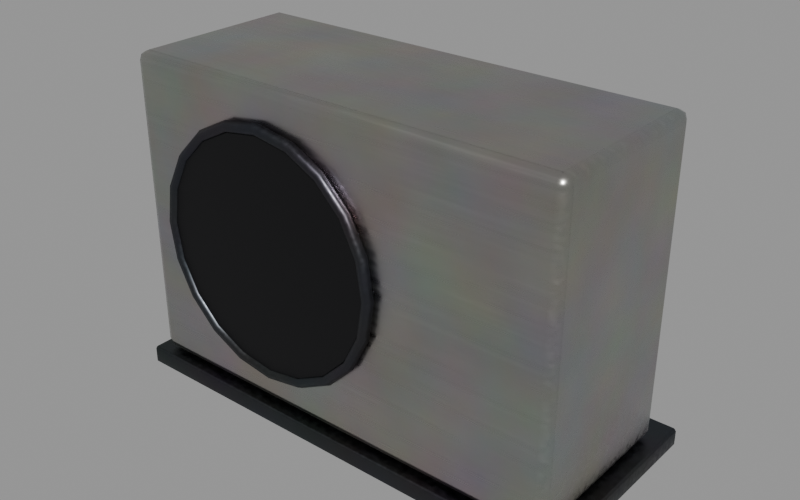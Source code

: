 # Source: ac_unit.blend  (saved by Blender 5.3.31; exported with 4.5.12 LTS)
import bpy
from mathutils import Matrix  # noqa: F401  (used for matrix-valued properties, if any)

bpy.ops.wm.read_factory_settings(use_empty=True)
scene = bpy.context.scene
scene.name = 'Scene'

# ---- materials (node trees are filled in below, after node groups)
mat_titan = bpy.data.materials.new('titan')
mat_black = bpy.data.materials.new('black')
mat_gunmetal = bpy.data.materials.new('gunmetal')

# ---- material node trees
mat_titan.use_nodes = True; mat_titan.node_tree.nodes.clear()
_N = mat_titan.node_tree.nodes; _L = mat_titan.node_tree.links
n0 = _N.new('ShaderNodeBsdfPrincipled'); n0.name = 'Principled BSDF'; n0.location = (-200, 100)
n0.inputs[1].default_value = 1.0
n0.inputs[10].default_value = 0.005
n1 = _N.new('ShaderNodeOutputMaterial'); n1.name = 'Material Output'; n1.location = (200, 100)
n2 = _N.new('ShaderNodeTexCoord'); n2.name = 'Texture Coordinate'; n2.location = (0, 0)
n3 = _N.new('ShaderNodeMapping'); n3.name = 'Mapping'; n3.location = (0, 0)
n3.inputs[3].default_value = (0.03, 1.0, 1.0)
n4 = _N.new('ShaderNodeTexNoise'); n4.name = 'Noise Texture'; n4.location = (0, 0)
n4.width = 160
n4.inputs[2].default_value = 90.0
n4.inputs[3].default_value = 4.0
n5 = _N.new('ShaderNodeMapRange'); n5.name = 'Map Range'; n5.location = (0, 0)
n5.inputs[1].default_value = 0.3
n5.inputs[2].default_value = 0.7
n5.inputs[3].default_value = 0.22
n5.inputs[4].default_value = 0.42
n6 = _N.new('ShaderNodeTexCoord'); n6.name = 'Texture Coordinate.001'; n6.location = (0, 0)
n7 = _N.new('ShaderNodeMapping'); n7.name = 'Mapping.001'; n7.location = (0, 0)
n8 = _N.new('ShaderNodeTexNoise'); n8.name = 'Noise Texture.001'; n8.location = (0, 0)
n8.width = 160
n8.inputs[2].default_value = 6.0
n8.inputs[3].default_value = 4.0
n9 = _N.new('ShaderNodeMixRGB'); n9.name = 'Mix (Legacy)'; n9.location = (0, 0)
n9.blend_type = 'MULTIPLY'
n9.inputs[0].default_value = 0.35
n9.inputs[1].default_value = (0.56, 0.55, 0.53, 1.0)
n10 = _N.new('ShaderNodeBump'); n10.name = 'Bump'; n10.location = (0, 0)
n10.inputs[0].default_value = 0.15
n10.inputs[1].default_value = 0.0004
_L.new(n0.outputs[0], n1.inputs[0])
_L.new(n2.outputs[3], n3.inputs[0])
_L.new(n3.outputs[0], n4.inputs[0])
_L.new(n4.outputs[0], n5.inputs[0])
_L.new(n5.outputs[0], n0.inputs[2])
_L.new(n6.outputs[3], n7.inputs[0])
_L.new(n7.outputs[0], n8.inputs[0])
_L.new(n8.outputs[1], n9.inputs[2])
_L.new(n9.outputs[0], n0.inputs[0])
_L.new(n4.outputs[0], n10.inputs[3])
_L.new(n10.outputs[0], n0.inputs[5])
n1.is_active_output = True
mat_black.use_nodes = True; mat_black.node_tree.nodes.clear()
_N = mat_black.node_tree.nodes; _L = mat_black.node_tree.links
n0 = _N.new('ShaderNodeBsdfPrincipled'); n0.name = 'Principled BSDF'; n0.location = (-200, 100)
n0.inputs[0].default_value = (0.004, 0.004, 0.005, 1.0)
n0.inputs[2].default_value = 0.55
n0.inputs[10].default_value = 0.005
n1 = _N.new('ShaderNodeOutputMaterial'); n1.name = 'Material Output'; n1.location = (200, 100)
_L.new(n0.outputs[0], n1.inputs[0])
n1.is_active_output = True
mat_gunmetal.use_nodes = True; mat_gunmetal.node_tree.nodes.clear()
_N = mat_gunmetal.node_tree.nodes; _L = mat_gunmetal.node_tree.links
n0 = _N.new('ShaderNodeBsdfPrincipled'); n0.name = 'Principled BSDF'; n0.location = (-200, 100)
n0.inputs[1].default_value = 1.0
n0.inputs[10].default_value = 0.005
n1 = _N.new('ShaderNodeOutputMaterial'); n1.name = 'Material Output'; n1.location = (200, 100)
n2 = _N.new('ShaderNodeTexCoord'); n2.name = 'Texture Coordinate'; n2.location = (0, 0)
n3 = _N.new('ShaderNodeMapping'); n3.name = 'Mapping'; n3.location = (0, 0)
n4 = _N.new('ShaderNodeTexNoise'); n4.name = 'Noise Texture'; n4.location = (0, 0)
n4.width = 160
n4.inputs[2].default_value = 90.0
n4.inputs[3].default_value = 4.0
n5 = _N.new('ShaderNodeMapRange'); n5.name = 'Map Range'; n5.location = (0, 0)
n5.inputs[1].default_value = 0.3
n5.inputs[2].default_value = 0.7
n5.inputs[3].default_value = 0.3
n5.inputs[4].default_value = 0.5
n6 = _N.new('ShaderNodeTexCoord'); n6.name = 'Texture Coordinate.001'; n6.location = (0, 0)
n7 = _N.new('ShaderNodeMapping'); n7.name = 'Mapping.001'; n7.location = (0, 0)
n8 = _N.new('ShaderNodeTexNoise'); n8.name = 'Noise Texture.001'; n8.location = (0, 0)
n8.width = 160
n8.inputs[2].default_value = 6.0
n8.inputs[3].default_value = 4.0
n9 = _N.new('ShaderNodeMixRGB'); n9.name = 'Mix (Legacy)'; n9.location = (0, 0)
n9.blend_type = 'MULTIPLY'
n9.inputs[0].default_value = 0.35
n9.inputs[1].default_value = (0.11, 0.115, 0.125, 1.0)
n10 = _N.new('ShaderNodeBump'); n10.name = 'Bump'; n10.location = (0, 0)
n10.inputs[0].default_value = 0.15
n10.inputs[1].default_value = 0.0004
_L.new(n0.outputs[0], n1.inputs[0])
_L.new(n2.outputs[3], n3.inputs[0])
_L.new(n3.outputs[0], n4.inputs[0])
_L.new(n4.outputs[0], n5.inputs[0])
_L.new(n5.outputs[0], n0.inputs[2])
_L.new(n6.outputs[3], n7.inputs[0])
_L.new(n7.outputs[0], n8.inputs[0])
_L.new(n8.outputs[1], n9.inputs[2])
_L.new(n9.outputs[0], n0.inputs[0])
_L.new(n4.outputs[0], n10.inputs[3])
_L.new(n10.outputs[0], n0.inputs[5])
n1.is_active_output = True

# ---- meshes
me_ac_body = bpy.data.meshes.new('ac_body')
me_ac_body.from_pydata([(-0.475, -0.19, 0.075), (-0.475, -0.19, 0.725), (-0.475, 0.19, 0.075), (-0.475, 0.19, 0.725), (0.475, -0.19, 0.075), (0.475, -0.19, 0.725), (0.475, 0.19, 0.075), (0.475, 0.19, 0.725)], [], [(0, 1, 3, 2), (2, 3, 7, 6), (6, 7, 5, 4), (4, 5, 1, 0), (2, 6, 4, 0), (7, 3, 1, 5)])
me_ac_body.polygons.foreach_set('use_smooth', [True] * 6)
me_ac_body.materials.append(mat_titan)
me_ac_body.update()
me_ac_fan = bpy.data.meshes.new('ac_fan')
me_ac_fan.from_pydata([(-0.14, -0.205, 0.16), (-0.14, -0.185, 0.16), (-0.06584, -0.205, 0.1717), (-0.06584, -0.185, 0.1717), (0.001068, -0.205, 0.2058), (0.001068, -0.185, 0.2058), (0.05416, -0.205, 0.2589), (0.05416, -0.185, 0.2589), (0.08825, -0.205, 0.3258), (0.08825, -0.185, 0.3258), (0.1, -0.205, 0.4), (0.1, -0.185, 0.4), (0.08825, -0.205, 0.4742), (0.08825, -0.185, 0.4742), (0.05416, -0.205, 0.5411), (0.05416, -0.185, 0.5411), (0.001068, -0.205, 0.5942), (0.001068, -0.185, 0.5942), (-0.06584, -0.205, 0.6283), (-0.06584, -0.185, 0.6283), (-0.14, -0.205, 0.64), (-0.14, -0.185, 0.64), (-0.2142, -0.205, 0.6283), (-0.2142, -0.185, 0.6283), (-0.2811, -0.205, 0.5942), (-0.2811, -0.185, 0.5942), (-0.3342, -0.205, 0.5411), (-0.3342, -0.185, 0.5411), (-0.3683, -0.205, 0.4742), (-0.3683, -0.185, 0.4742), (-0.38, -0.205, 0.4), (-0.38, -0.185, 0.4), (-0.3683, -0.205, 0.3258), (-0.3683, -0.185, 0.3258), (-0.3342, -0.205, 0.2589), (-0.3342, -0.185, 0.2589), (-0.2811, -0.205, 0.2058), (-0.2811, -0.185, 0.2058), (-0.2142, -0.205, 0.1717), (-0.2142, -0.185, 0.1717)], [], [(0, 1, 3, 2), (2, 3, 5, 4), (4, 5, 7, 6), (6, 7, 9, 8), (8, 9, 11, 10), (10, 11, 13, 12), (12, 13, 15, 14), (14, 15, 17, 16), (16, 17, 19, 18), (18, 19, 21, 20), (20, 21, 23, 22), (22, 23, 25, 24), (24, 25, 27, 26), (26, 27, 29, 28), (28, 29, 31, 30), (30, 31, 33, 32), (32, 33, 35, 34), (34, 35, 37, 36), (3, 1, 39, 37, 35, 33, 31, 29, 27, 25, 23, 21, 19, 17, 15, 13, 11, 9, 7, 5), (36, 37, 39, 38), (38, 39, 1, 0), (0, 2, 4, 6, 8, 10, 12, 14, 16, 18, 20, 22, 24, 26, 28, 30, 32, 34, 36, 38)])
me_ac_fan.polygons.foreach_set('use_smooth', [True] * 22)
me_ac_fan.materials.append(mat_black)
me_ac_fan.update()
me_ac_grill = bpy.data.meshes.new('ac_grill')
me_ac_grill.from_pydata([(-0.402, -0.2, 0.4), (-0.396, -0.1896, 0.4), (-0.384, -0.1896, 0.4), (-0.378, -0.2, 0.4), (-0.384, -0.2104, 0.4), (-0.396, -0.2104, 0.4), (-0.3892, -0.2, 0.481), (-0.3835, -0.1896, 0.4791), (-0.3721, -0.1896, 0.4754), (-0.3664, -0.2, 0.4735), (-0.3721, -0.2104, 0.4754), (-0.3835, -0.2104, 0.4791), (-0.352, -0.2, 0.554), (-0.3471, -0.1896, 0.5505), (-0.3374, -0.1896, 0.5434), (-0.3325, -0.2, 0.5399), (-0.3374, -0.2104, 0.5434), (-0.3471, -0.2104, 0.5505), (-0.294, -0.2, 0.612), (-0.2905, -0.1896, 0.6071), (-0.2834, -0.1896, 0.5974), (-0.2799, -0.2, 0.5925), (-0.2834, -0.2104, 0.5974), (-0.2905, -0.2104, 0.6071), (-0.221, -0.2, 0.6492), (-0.2191, -0.1896, 0.6435), (-0.2154, -0.1896, 0.6321), (-0.2135, -0.2, 0.6264), (-0.2154, -0.2104, 0.6321), (-0.2191, -0.2104, 0.6435), (-0.14, -0.2, 0.662), (-0.14, -0.1896, 0.656), (-0.14, -0.1896, 0.644), (-0.14, -0.2, 0.638), (-0.14, -0.2104, 0.644), (-0.14, -0.2104, 0.656), (-0.05904, -0.2, 0.6492), (-0.06089, -0.1896, 0.6435), (-0.0646, -0.1896, 0.6321), (-0.06645, -0.2, 0.6264), (-0.0646, -0.2104, 0.6321), (-0.06089, -0.2104, 0.6435), (0.014, -0.2, 0.612), (0.01047, -0.1896, 0.6071), (0.00342, -0.1896, 0.5974), (-0.0001071, -0.2, 0.5925), (0.00342, -0.2104, 0.5974), (0.01047, -0.2104, 0.6071), (0.07196, -0.2, 0.554), (0.06711, -0.1896, 0.5505), (0.0574, -0.1896, 0.5434), (0.05255, -0.2, 0.5399), (0.0574, -0.2104, 0.5434), (0.06711, -0.2104, 0.5505), (0.1092, -0.2, 0.481), (0.1035, -0.1896, 0.4791), (0.09206, -0.1896, 0.4754), (0.08635, -0.2, 0.4735), (0.09206, -0.2104, 0.4754), (0.1035, -0.2104, 0.4791), (0.122, -0.2, 0.4), (0.116, -0.1896, 0.4), (0.104, -0.1896, 0.4), (0.098, -0.2, 0.4), (0.104, -0.2104, 0.4), (0.116, -0.2104, 0.4), (0.1092, -0.2, 0.319), (0.1035, -0.1896, 0.3209), (0.09206, -0.1896, 0.3246), (0.08635, -0.2, 0.3265), (0.09206, -0.2104, 0.3246), (0.1035, -0.2104, 0.3209), (0.07196, -0.2, 0.246), (0.06711, -0.1896, 0.2495), (0.0574, -0.1896, 0.2566), (0.05255, -0.2, 0.2601), (0.0574, -0.2104, 0.2566), (0.06711, -0.2104, 0.2495), (0.014, -0.2, 0.188), (0.01047, -0.1896, 0.1929), (0.00342, -0.1896, 0.2026), (-0.0001071, -0.2, 0.2075), (0.00342, -0.2104, 0.2026), (0.01047, -0.2104, 0.1929), (-0.05904, -0.2, 0.1508), (-0.06089, -0.1896, 0.1565), (-0.0646, -0.1896, 0.1679), (-0.06645, -0.2, 0.1736), (-0.0646, -0.2104, 0.1679), (-0.06089, -0.2104, 0.1565), (-0.14, -0.2, 0.138), (-0.14, -0.1896, 0.144), (-0.14, -0.1896, 0.156), (-0.14, -0.2, 0.162), (-0.14, -0.2104, 0.156), (-0.14, -0.2104, 0.144), (-0.221, -0.2, 0.1508), (-0.2191, -0.1896, 0.1565), (-0.2154, -0.1896, 0.1679), (-0.2135, -0.2, 0.1736), (-0.2154, -0.2104, 0.1679), (-0.2191, -0.2104, 0.1565), (-0.294, -0.2, 0.188), (-0.2905, -0.1896, 0.1929), (-0.2834, -0.1896, 0.2026), (-0.2799, -0.2, 0.2075), (-0.2834, -0.2104, 0.2026), (-0.2905, -0.2104, 0.1929), (-0.352, -0.2, 0.246), (-0.3471, -0.1896, 0.2495), (-0.3374, -0.1896, 0.2566), (-0.3325, -0.2, 0.2601), (-0.3374, -0.2104, 0.2566), (-0.3471, -0.2104, 0.2495), (-0.3892, -0.2, 0.319), (-0.3835, -0.1896, 0.3209), (-0.3721, -0.1896, 0.3246), (-0.3664, -0.2, 0.3265), (-0.3721, -0.2104, 0.3246), (-0.3835, -0.2104, 0.3209)], [], [(0, 6, 7, 1), (1, 7, 8, 2), (2, 8, 9, 3), (3, 9, 10, 4), (4, 10, 11, 5), (5, 11, 6, 0), (6, 12, 13, 7), (7, 13, 14, 8), (8, 14, 15, 9), (9, 15, 16, 10), (10, 16, 17, 11), (11, 17, 12, 6), (12, 18, 19, 13), (13, 19, 20, 14), (14, 20, 21, 15), (15, 21, 22, 16), (16, 22, 23, 17), (17, 23, 18, 12), (18, 24, 25, 19), (19, 25, 26, 20), (20, 26, 27, 21), (21, 27, 28, 22), (22, 28, 29, 23), (23, 29, 24, 18), (24, 30, 31, 25), (25, 31, 32, 26), (26, 32, 33, 27), (27, 33, 34, 28), (28, 34, 35, 29), (29, 35, 30, 24), (30, 36, 37, 31), (31, 37, 38, 32), (32, 38, 39, 33), (33, 39, 40, 34), (34, 40, 41, 35), (35, 41, 36, 30), (36, 42, 43, 37), (37, 43, 44, 38), (38, 44, 45, 39), (39, 45, 46, 40), (40, 46, 47, 41), (41, 47, 42, 36), (42, 48, 49, 43), (43, 49, 50, 44), (44, 50, 51, 45), (45, 51, 52, 46), (46, 52, 53, 47), (47, 53, 48, 42), (48, 54, 55, 49), (49, 55, 56, 50), (50, 56, 57, 51), (51, 57, 58, 52), (52, 58, 59, 53), (53, 59, 54, 48), (54, 60, 61, 55), (55, 61, 62, 56), (56, 62, 63, 57), (57, 63, 64, 58), (58, 64, 65, 59), (59, 65, 60, 54), (60, 66, 67, 61), (61, 67, 68, 62), (62, 68, 69, 63), (63, 69, 70, 64), (64, 70, 71, 65), (65, 71, 66, 60), (66, 72, 73, 67), (67, 73, 74, 68), (68, 74, 75, 69), (69, 75, 76, 70), (70, 76, 77, 71), (71, 77, 72, 66), (72, 78, 79, 73), (73, 79, 80, 74), (74, 80, 81, 75), (75, 81, 82, 76), (76, 82, 83, 77), (77, 83, 78, 72), (78, 84, 85, 79), (79, 85, 86, 80), (80, 86, 87, 81), (81, 87, 88, 82), (82, 88, 89, 83), (83, 89, 84, 78), (84, 90, 91, 85), (85, 91, 92, 86), (86, 92, 93, 87), (87, 93, 94, 88), (88, 94, 95, 89), (89, 95, 90, 84), (90, 96, 97, 91), (91, 97, 98, 92), (92, 98, 99, 93), (93, 99, 100, 94), (94, 100, 101, 95), (95, 101, 96, 90), (96, 102, 103, 97), (97, 103, 104, 98), (98, 104, 105, 99), (99, 105, 106, 100), (100, 106, 107, 101), (101, 107, 102, 96), (102, 108, 109, 103), (103, 109, 110, 104), (104, 110, 111, 105), (105, 111, 112, 106), (106, 112, 113, 107), (107, 113, 108, 102), (108, 114, 115, 109), (109, 115, 116, 110), (110, 116, 117, 111), (111, 117, 118, 112), (112, 118, 119, 113), (113, 119, 114, 108), (114, 0, 1, 115), (115, 1, 2, 116), (116, 2, 3, 117), (117, 3, 4, 118), (118, 4, 5, 119), (119, 5, 0, 114)])
me_ac_grill.polygons.foreach_set('use_smooth', [True] * 120)
me_ac_grill.materials.append(mat_gunmetal)
me_ac_grill.update()
me_ac_bracket = bpy.data.meshes.new('ac_bracket')
me_ac_bracket.from_pydata([(-0.5, -0.205, 0.03), (-0.5, -0.205, 0.07), (-0.5, 0.245, 0.03), (-0.5, 0.245, 0.07), (0.5, -0.205, 0.03), (0.5, -0.205, 0.07), (0.5, 0.245, 0.03), (0.5, 0.245, 0.07)], [], [(0, 1, 3, 2), (2, 3, 7, 6), (6, 7, 5, 4), (4, 5, 1, 0), (2, 6, 4, 0), (7, 3, 1, 5)])
me_ac_bracket.polygons.foreach_set('use_smooth', [True] * 6)
me_ac_bracket.materials.append(mat_gunmetal)
me_ac_bracket.update()

# ---- objects
ob_ac_body = bpy.data.objects.new('ac_body', me_ac_body)
ob_ac_fan = bpy.data.objects.new('ac_fan', me_ac_fan)
ob_ac_grill = bpy.data.objects.new('ac_grill', me_ac_grill)
ob_ac_bracket = bpy.data.objects.new('ac_bracket', me_ac_bracket)

# ---- transforms, parenting, visibility, modifiers, constraints
ob_ac_body.location = (0.0, 0.0, 0.0)
_m = ob_ac_body.modifiers.new('bevel', 'BEVEL')
_m.width = 0.02
_m.width_pct = 0.02
_m.segments = 2
_m.angle_limit = 0.6632
_m = ob_ac_body.modifiers.new('wn', 'WEIGHTED_NORMAL')
ob_ac_fan.location = (0.0, 0.0, 0.0)
_m = ob_ac_fan.modifiers.new('wn', 'WEIGHTED_NORMAL')
ob_ac_grill.location = (0.0, 0.0, 0.0)
_m = ob_ac_grill.modifiers.new('wn', 'WEIGHTED_NORMAL')
ob_ac_bracket.location = (0.0, 0.0, 0.0)
_m = ob_ac_bracket.modifiers.new('bevel', 'BEVEL')
_m.width = 0.005
_m.width_pct = 0.005
_m.angle_limit = 0.6632
_m = ob_ac_bracket.modifiers.new('wn', 'WEIGHTED_NORMAL')

# ---- collection membership
scene.collection.objects.link(ob_ac_body)
scene.collection.objects.link(ob_ac_fan)
scene.collection.objects.link(ob_ac_grill)
scene.collection.objects.link(ob_ac_bracket)

# ---- scene / render settings (as saved in the file)
scene.frame_start = 1; scene.frame_end = 250; scene.frame_set(1)
scene.render.engine = 'CYCLES'
scene.render.resolution_x = 1400
scene.render.resolution_y = 875
scene.render.bake_bias = 0.0
scene.render.bake_samples = 0
scene.render.compositor_device = 'GPU'
scene.cycles.samples = 70
scene.eevee.use_volume_custom_range = False
scene.eevee.fast_gi_thickness_near = 0.1
scene.eevee.fast_gi_thickness_far = 0.0
scene.eevee.ray_tracing_options.screen_trace_thickness = 0.1
scene.view_settings.look = 'AgX - Medium High Contrast'
bpy.context.view_layer.update()

# ---- added for rendering (the .blend has no active camera and no usable light): camera, sun + grey world if the file has none
cam_auto = bpy.data.cameras.new('AutoCamera')
cam_auto.lens = 50.0
cam_auto.sensor_width = 36.0
cam_auto.clip_end = 1000.0
ob_auto_camera = bpy.data.objects.new('AutoCamera', cam_auto)
scene.collection.objects.link(ob_auto_camera)
ob_auto_camera.location = (1.20294, -1.42622, 1.33985)
ob_auto_camera.rotation_euler = (1.09748, -7.21219e-08, 0.694738)
scene.camera = ob_auto_camera
light_auto_sun = bpy.data.lights.new('AutoSun', 'SUN')
light_auto_sun.energy = 3.0
light_auto_sun.angle = 0.0523599
ob_auto_sun = bpy.data.objects.new('AutoSun', light_auto_sun)
scene.collection.objects.link(ob_auto_sun)
ob_auto_sun.rotation_euler = (0.872665, 0.174533, 0.523599)
if scene.world is None:
    world_auto = bpy.data.worlds.new('AutoWorld')
    world_auto.color = (0.3, 0.3, 0.3)
    scene.world = world_auto
bpy.context.view_layer.update()
